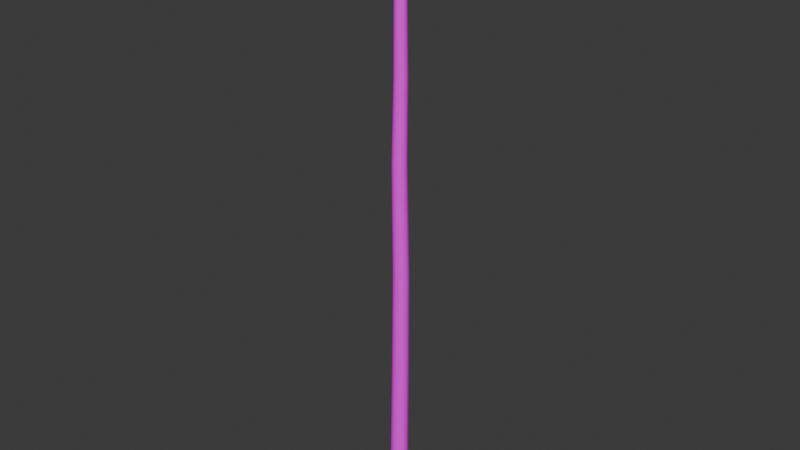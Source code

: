 # Source: starter_magic_wand.blend  (saved by Blender 4.3.34; exported with 4.5.12 LTS)
import bpy
from mathutils import Matrix  # noqa: F401  (used for matrix-valued properties, if any)

bpy.ops.wm.read_factory_settings(use_empty=True)
scene = bpy.context.scene
scene.name = 'Scene'

# ---- collections
col_collection = bpy.data.collections.new('Collection'); scene.collection.children.link(col_collection)

# ---- images (referenced by path relative to the original .blend; pixels are not part of the script)
import os
ASSET_DIR = os.environ.get("B2B_ASSET_DIR", "")  # directory of the original .blend (textures are referenced by path, not embedded)
HERE = os.path.dirname(os.path.abspath(__file__))  # packed textures are extracted next to this script under _unpacked/

def load_image(name, relpath, width, height, colorspace="sRGB"):
    """Load a texture the original file referenced (path relative to the .blend, or extracted next to this script)."""
    p = next((c for c in (os.path.join(HERE, relpath), os.path.join(ASSET_DIR, relpath)) if relpath and os.path.exists(c)), "")
    if p:
        img = bpy.data.images.load(p, check_existing=True)
        img.name = name
    else:  # same state as the original file: an image datablock whose file is absent (Cycles renders it pink)
        img = bpy.data.images.new(name, width, height)
        img.source = "FILE"
        img.filepath = "//" + (relpath or name)
    img.colorspace_settings.name = colorspace
    return img
img_starter_magic_wand_texture = load_image('Starter Magic Wand Texture', 'Starter Magic Wand Texture.png', 1024, 1024, 'sRGB')

# ---- materials (node trees are filled in below, after node groups)
mat_wand = bpy.data.materials.new('Wand')
mat_wand.alpha_threshold = 0.0
mat_wand.roughness = 0.5
mat_wand.line_color = (0.0, 0.0, 0.0, 1.0)

# ---- node groups
ng_smooth_by_angle = bpy.data.node_groups.new('Smooth by Angle', 'GeometryNodeTree')
_s = ng_smooth_by_angle.interface.new_socket(name='Mesh', in_out='OUTPUT', socket_type='NodeSocketGeometry')
_s = ng_smooth_by_angle.interface.new_socket(name='Mesh', in_out='INPUT', socket_type='NodeSocketGeometry')
_s = ng_smooth_by_angle.interface.new_socket(name='Angle', in_out='INPUT', socket_type='NodeSocketFloat')
_s.subtype = 'ANGLE'
_s.default_value = 0.5236
_s.min_value = 0.0
_s.max_value = 3.142
_s.description = 'Maximum face angle for smooth edges'
_s = ng_smooth_by_angle.interface.new_socket(name='Ignore Sharpness', in_out='INPUT', socket_type='NodeSocketBool')
_s.force_non_field = True
ng_smooth_by_angle.description = 'Set the sharpness of mesh edges based on the angle between the neighboring faces'
ng_smooth_by_angle.is_modifier = True
_N = ng_smooth_by_angle.nodes; _L = ng_smooth_by_angle.links
n0 = _N.new('GeometryNodeSetShadeSmooth'); n0.name = 'Set Shade Smooth'; n0.location = (120, -80)
n0.domain = 'EDGE'
n1 = _N.new('GeometryNodeSetShadeSmooth'); n1.name = 'Set Shade Smooth.001'; n1.location = (300, -80)
n2 = _N.new('NodeGroupOutput'); n2.name = 'Group Output'; n2.location = (480, -80)
n3 = _N.new('GeometryNodeInputMeshEdgeAngle'); n3.name = 'Edge Angle'; n3.location = (-440, -240)
n4 = _N.new('NodeGroupInput'); n4.name = 'Group Input'; n4.location = (-80, -80)
n5 = _N.new('GeometryNodeInputEdgeSmooth'); n5.name = 'Is Edge Smooth'; n5.location = (-260, -120)
n6 = _N.new('GeometryNodeInputShadeSmooth'); n6.name = 'Is Shade Smooth'; n6.location = (-440, -397)
n7 = _N.new('FunctionNodeCompare'); n7.name = 'Compare'; n7.location = (-260, -260)
n7.operation = 'LESS_EQUAL'
n7.inputs[6].default_value = (0.0, 0.0, 0.0, 0.0)
n7.inputs[7].default_value = (0.0, 0.0, 0.0, 0.0)
n8 = _N.new('FunctionNodeBooleanMath'); n8.name = 'Boolean Math.001'; n8.location = (-80, -260)
n9 = _N.new('NodeGroupInput'); n9.name = 'Group Input.001'; n9.location = (-440, -329)
n10 = _N.new('NodeGroupInput'); n10.name = 'Group Input.002'; n10.location = (-259, -189)
n11 = _N.new('FunctionNodeBooleanMath'); n11.name = 'Boolean Math'; n11.location = (-80, -149)
n11.operation = 'OR'
n12 = _N.new('FunctionNodeBooleanMath'); n12.name = 'Boolean Math.002'; n12.location = (-260, -380)
n12.operation = 'OR'
n13 = _N.new('NodeGroupInput'); n13.name = 'Group Input.003'; n13.location = (-440, -460)
_L.new(n3.outputs[0], n7.inputs[0])
_L.new(n1.outputs[0], n2.inputs[0])
_L.new(n9.outputs[1], n7.inputs[1])
_L.new(n7.outputs[0], n8.inputs[0])
_L.new(n4.outputs[0], n0.inputs[0])
_L.new(n0.outputs[0], n1.inputs[0])
_L.new(n8.outputs[0], n0.inputs[2])
_L.new(n10.outputs[2], n11.inputs[1])
_L.new(n5.outputs[0], n11.inputs[0])
_L.new(n11.outputs[0], n0.inputs[1])
_L.new(n13.outputs[2], n12.inputs[1])
_L.new(n6.outputs[0], n12.inputs[0])
_L.new(n12.outputs[0], n8.inputs[1])
n2.is_active_output = True

# ---- material node trees
mat_wand.use_nodes = True; mat_wand.node_tree.nodes.clear()
_N = mat_wand.node_tree.nodes; _L = mat_wand.node_tree.links
n0 = _N.new('ShaderNodeOutputMaterial'); n0.name = 'Material Output'; n0.location = (300, 300)
n1 = _N.new('ShaderNodeBsdfPrincipled'); n1.name = 'Principled BSDF'; n1.location = (10, 300)
n1.inputs[2].default_value = 1.0
n1.inputs[3].default_value = 1.45
n2 = _N.new('ShaderNodeTexImage'); n2.name = 'Image Texture'; n2.location = (-297, 275)
n2.image = img_starter_magic_wand_texture
_L.new(n1.outputs[0], n0.inputs[0])
_L.new(n2.outputs[0], n1.inputs[0])
n0.is_active_output = True

# ---- world
world_world = bpy.data.worlds.new('World'); scene.world = world_world
world_world.use_nodes = True; world_world.node_tree.nodes.clear()
_N = world_world.node_tree.nodes; _L = world_world.node_tree.links
n0 = _N.new('ShaderNodeOutputWorld'); n0.name = 'World Output'; n0.location = (300, 300)
n1 = _N.new('ShaderNodeBackground'); n1.name = 'Background'; n1.location = (10, 300)
n1.inputs[0].default_value = (0.05088, 0.05088, 0.05088, 1.0)
_L.new(n1.outputs[0], n0.inputs[0])
n0.is_active_output = True
world_world.color = (0.05088, 0.05088, 0.05088)
world_world.sun_shadow_jitter_overblur = 0.0

# ---- meshes
me_cylinder = bpy.data.meshes.new('Cylinder')
me_cylinder.from_pydata([(1.594e-09, 0.364, 1.0), (0.182, 0.3152, 1.0), (0.3152, 0.182, 1.0), (0.364, -1.729e-10, 1.0), (0.3152, -0.182, 1.0), (0.182, -0.3152, 1.0), (1.594e-09, -0.364, 1.0), (-0.182, -0.3152, 1.0), (-0.3152, -0.182, 1.0), (-0.364, -1.729e-10, 1.0), (-0.3152, 0.182, 1.0), (-0.182, 0.3152, 1.0), (0.197, 0.2069, 13.99), (0.05063, 0.2461, 13.99), (0.3042, 0.09972, 13.99), (0.3435, -0.04669, 13.99), (0.3042, -0.1931, 13.99), (0.197, -0.3003, 13.99), (0.05063, -0.3395, 13.99), (-0.09579, -0.3003, 13.99), (-0.203, -0.1931, 13.99), (-0.2422, -0.04669, 13.99), (-0.203, 0.09972, 13.99), (-0.09579, 0.2069, 13.99), (0.1025, 0.1776, 23.88), (0.0488, 0.08452, 24.04), (0.08633, 0.1495, 23.97), (3.122e-06, 0.2051, 23.88), (3.146e-06, 0.1727, 23.97), (3.151e-06, 0.0976, 24.04), (0.1776, 0.1025, 23.88), (0.08452, 0.0488, 24.04), (0.1495, 0.08633, 23.97), (0.2051, -1.313e-09, 23.88), (0.0976, 2.265e-09, 24.04), (0.1727, -1.275e-10, 23.97), (0.1776, -0.1025, 23.88), (0.08452, -0.0488, 24.04), (0.1495, -0.08633, 23.97), (0.1025, -0.1776, 23.88), (0.0488, -0.08452, 24.04), (0.08633, -0.1495, 23.97), (3.122e-06, -0.2051, 23.88), (3.142e-06, -0.0976, 24.04), (3.143e-06, -0.1727, 23.97), (-0.1025, -0.1776, 23.88), (-0.04879, -0.08452, 24.04), (-0.08633, -0.1495, 23.97), (-0.1776, -0.1025, 23.88), (-0.08452, -0.0488, 24.04), (-0.1495, -0.08633, 23.97), (3.015e-06, -5.254e-09, 24.06), (-0.2051, -1.313e-09, 23.88), (-0.09759, -3.204e-09, 24.04), (-0.1727, -1.837e-09, 23.97), (-0.1776, 0.1025, 23.88), (-0.08452, 0.0488, 24.04), (-0.1495, 0.08633, 23.97), (-0.1025, 0.1776, 23.88), (-0.04879, 0.08452, 24.04), (-0.08633, 0.1495, 23.97), (0.0, 6.333e-08, -1.0), (1.506e-09, 0.3359, -0.6807), (9.313e-10, 0.166, -0.9572), (1.397e-09, 0.289, -0.8404), (-7.451e-09, 6.706e-08, -1.0), (0.168, 0.2909, -0.6807), (0.08301, 0.1438, -0.9572), (0.1445, 0.2503, -0.8404), (6.333e-08, 7.451e-09, -1.0), (0.2909, 0.168, -0.6807), (0.1438, 0.08301, -0.9572), (0.2503, 0.1445, -0.8404), (6.333e-08, 0.0, -1.0), (0.3359, 3.973e-10, -0.6807), (0.166, 0.0, -0.9572), (0.289, 0.0, -0.8404), (6.706e-08, 7.451e-09, -1.0), (0.2909, -0.168, -0.6807), (0.1438, -0.08301, -0.9572), (0.2503, -0.1445, -0.8404), (7.451e-09, -6.333e-08, -1.0), (0.168, -0.2909, -0.6807), (0.08301, -0.1438, -0.9572), (0.1445, -0.2503, -0.8404), (0.0, -6.333e-08, -1.0), (1.506e-09, -0.3359, -0.6807), (9.313e-10, -0.166, -0.9572), (1.397e-09, -0.289, -0.8404), (7.451e-09, -6.706e-08, -1.0), (-0.168, -0.2909, -0.6807), (-0.08301, -0.1438, -0.9572), (-0.1445, -0.2503, -0.8404), (-6.333e-08, -7.451e-09, -1.0), (-0.2909, -0.168, -0.6807), (-0.1438, -0.08301, -0.9572), (-0.2503, -0.1445, -0.8404), (-6.333e-08, 0.0, -1.0), (-0.3359, 3.973e-10, -0.6807), (-0.166, 0.0, -0.9572), (-0.289, 0.0, -0.8404), (-6.706e-08, -7.451e-09, -1.0), (-0.2909, 0.168, -0.6807), (-0.1438, 0.08301, -0.9572), (-0.2503, 0.1445, -0.8404), (-7.451e-09, 6.333e-08, -1.0), (-0.168, 0.2909, -0.6807), (-0.08301, 0.1438, -0.9572), (-0.1445, 0.2503, -0.8404), (-0.09996, -0.3092, 5.33), (0.01636, -0.382, 9.66), (-0.09951, -0.2662, 9.66), (-0.2245, -0.1847, 5.33), (0.07017, -0.3548, 5.33), (0.1746, -0.4244, 9.66), (0.2403, -0.3092, 5.33), (0.3329, -0.382, 9.66), (0.3648, -0.1847, 5.33), (0.4488, -0.2662, 9.66), (0.4104, -0.01455, 5.33), (0.4912, -0.1079, 9.66), (-0.09996, 0.2801, 5.33), (0.01636, 0.1663, 9.66), (0.1746, 0.2087, 9.66), (0.07017, 0.3257, 5.33), (0.3329, 0.1663, 9.66), (0.2403, 0.2801, 5.33), (0.3648, 0.1556, 5.33), (0.4488, 0.05039, 9.66), (-0.2245, 0.1556, 5.33), (-0.09951, 0.05039, 9.66), (-0.2701, -0.01455, 5.33), (-0.1419, -0.1079, 9.66), (0.1943, 0.1795, 20.58), (0.2069, 0.2239, 17.28), (0.0751, 0.2592, 17.28), (0.07715, 0.2109, 20.58), (0.2801, 0.09369, 20.58), (0.3034, 0.1274, 17.28), (-0.05669, 0.2239, 17.28), (-0.04002, 0.1795, 20.58), (0.3115, -0.02347, 20.58), (0.3387, -0.004343, 17.28), (0.2801, -0.1406, 20.58), (0.3034, -0.1361, 17.28), (0.1943, -0.2264, 20.58), (0.2069, -0.2326, 17.28), (0.07715, -0.2578, 20.58), (0.0751, -0.2679, 17.28), (-0.04002, -0.2264, 20.58), (-0.05669, -0.2326, 17.28), (-0.1258, -0.1406, 20.58), (-0.1532, -0.1361, 17.28), (-0.1572, -0.02347, 20.58), (-0.1885, -0.004343, 17.28), (-0.1258, 0.09369, 20.58), (-0.1532, 0.1274, 17.28)], [], [(106, 11, 0, 62), (70, 2, 3, 74), (74, 3, 4, 78), (78, 4, 5, 82), (82, 5, 6, 86), (86, 6, 7, 90), (90, 7, 8, 94), (94, 8, 9, 98), (98, 9, 10, 102), (102, 10, 11, 106), (111, 110, 19, 20), (66, 1, 2, 70), (62, 0, 1, 66), (147, 145, 39, 42), (110, 114, 18, 19), (114, 116, 17, 18), (116, 118, 16, 17), (118, 120, 15, 16), (123, 122, 23, 13), (125, 123, 13, 12), (120, 128, 14, 15), (122, 130, 22, 23), (128, 125, 12, 14), (130, 132, 21, 22), (132, 111, 20, 21), (137, 133, 24, 30), (141, 137, 30, 33), (136, 140, 58, 27), (155, 153, 52, 55), (149, 147, 42, 45), (143, 141, 33, 36), (140, 155, 55, 58), (151, 149, 45, 48), (145, 143, 36, 39), (153, 151, 48, 52), (24, 27, 28, 26), (26, 28, 29, 25), (25, 29, 51), (30, 24, 26, 32), (32, 26, 25, 31), (31, 25, 51), (33, 30, 32, 35), (35, 32, 31, 34), (34, 31, 51), (36, 33, 35, 38), (38, 35, 34, 37), (37, 34, 51), (39, 36, 38, 41), (41, 38, 37, 40), (40, 37, 51), (42, 39, 41, 44), (44, 41, 40, 43), (43, 40, 51), (45, 42, 44, 47), (47, 44, 43, 46), (46, 43, 51), (48, 45, 47, 50), (50, 47, 46, 49), (49, 46, 51), (52, 48, 50, 54), (54, 50, 49, 53), (53, 49, 51), (55, 52, 54, 57), (57, 54, 53, 56), (56, 53, 51), (58, 55, 57, 60), (60, 57, 56, 59), (59, 56, 51), (27, 58, 60, 28), (28, 60, 59, 29), (29, 59, 51), (133, 136, 27, 24), (62, 66, 68, 64), (64, 68, 67, 63), (63, 67, 65, 61), (66, 70, 72, 68), (68, 72, 71, 67), (67, 71, 69, 65), (70, 74, 76, 72), (72, 76, 75, 71), (71, 75, 73, 69), (74, 78, 80, 76), (76, 80, 79, 75), (75, 79, 77, 73), (78, 82, 84, 80), (80, 84, 83, 79), (79, 83, 81, 77), (82, 86, 88, 84), (84, 88, 87, 83), (83, 87, 85, 81), (86, 90, 92, 88), (88, 92, 91, 87), (87, 91, 89, 85), (90, 94, 96, 92), (92, 96, 95, 91), (91, 95, 93, 89), (94, 98, 100, 96), (96, 100, 99, 95), (95, 99, 97, 93), (98, 102, 104, 100), (100, 104, 103, 99), (99, 103, 101, 97), (102, 106, 108, 104), (104, 108, 107, 103), (103, 107, 105, 101), (106, 62, 64, 108), (108, 64, 63, 107), (107, 63, 61, 105), (61, 65, 69, 73, 77, 81, 85, 89, 93, 97, 101, 105), (9, 8, 112, 131), (131, 112, 111, 132), (10, 9, 131, 129), (129, 131, 132, 130), (2, 1, 126, 127), (127, 126, 125, 128), (11, 10, 129, 121), (121, 129, 130, 122), (3, 2, 127, 119), (119, 127, 128, 120), (1, 0, 124, 126), (126, 124, 123, 125), (0, 11, 121, 124), (124, 121, 122, 123), (4, 3, 119, 117), (117, 119, 120, 118), (5, 4, 117, 115), (115, 117, 118, 116), (6, 5, 115, 113), (113, 115, 116, 114), (7, 6, 113, 109), (109, 113, 114, 110), (8, 7, 109, 112), (112, 109, 110, 111), (12, 13, 135, 134), (134, 135, 136, 133), (21, 20, 152, 154), (154, 152, 151, 153), (17, 16, 144, 146), (146, 144, 143, 145), (20, 19, 150, 152), (152, 150, 149, 151), (23, 22, 156, 139), (139, 156, 155, 140), (16, 15, 142, 144), (144, 142, 141, 143), (19, 18, 148, 150), (150, 148, 147, 149), (22, 21, 154, 156), (156, 154, 153, 155), (13, 23, 139, 135), (135, 139, 140, 136), (15, 14, 138, 142), (142, 138, 137, 141), (14, 12, 134, 138), (138, 134, 133, 137), (18, 17, 146, 148), (148, 146, 145, 147)])
me_cylinder.polygons.foreach_set('use_smooth', [True] * 157)
_uv = me_cylinder.uv_layers.new(name='UVMap')
_uv.uv.foreach_set('vector', [0.02661, 0.9792, 0.02549, 0.9128, 0.03204, 0.9134, 0.03266, 0.9797, 0.05197, 0.9916, 0.05097, 0.9242, 0.05752, 0.9242, 0.05801, 0.9917, 0.05801, 0.9917, 0.05752, 0.9242, 0.06508, 0.9242, 0.06499, 0.9916, 0.06499, 0.9916, 0.06508, 0.9242, 0.07162, 0.9242, 0.07103, 0.9916, 0.0053, 0.9889, 0.004836, 0.9214, 0.01138, 0.9215, 0.01134, 0.9889, 0.01134, 0.9889, 0.01138, 0.9215, 0.01894, 0.9215, 0.01832, 0.989, 0.01832, 0.989, 0.01894, 0.9215, 0.02549, 0.9215, 0.02436, 0.989, 0.07222, 0.9889, 0.07162, 0.9215, 0.07817, 0.9215, 0.07826, 0.9889, 0.07826, 0.9889, 0.07817, 0.9215, 0.08573, 0.9215, 0.08524, 0.9889, 0.08524, 0.9889, 0.08573, 0.9215, 0.09227, 0.9215, 0.09128, 0.9889, 0.01796, 0.5741, 0.01227, 0.5741, 0.01831, 0.4004, 0.02358, 0.4004, 0.03963, 0.9797, 0.03959, 0.9134, 0.04614, 0.9127, 0.04567, 0.9791, 0.03266, 0.9797, 0.03204, 0.9134, 0.03959, 0.9134, 0.03963, 0.9797, 0.01335, 0.1359, 0.009139, 0.1359, 0.01385, 0.003704, 0.01754, 0.003735, 0.01227, 0.5741, 0.005693, 0.5741, 0.01223, 0.4004, 0.01831, 0.4004, 0.005693, 0.5741, -8.04e-10, 0.574, 0.006967, 0.4003, 0.01223, 0.4004, 0.07162, 0.5768, 0.06593, 0.5768, 0.06409, 0.4031, 0.06936, 0.4031, 0.06593, 0.5768, 0.05936, 0.5769, 0.05801, 0.4031, 0.06409, 0.4031, 0.03871, 0.57, 0.03301, 0.5695, 0.02739, 0.3983, 0.03266, 0.3987, 0.04528, 0.57, 0.03871, 0.57, 0.03266, 0.3987, 0.03874, 0.3987, 0.05936, 0.5769, 0.05366, 0.5769, 0.05274, 0.4031, 0.05801, 0.4031, 0.08958, 0.5741, 0.08389, 0.5741, 0.08524, 0.4004, 0.09051, 0.4004, 0.05097, 0.5694, 0.04528, 0.57, 0.03874, 0.3987, 0.044, 0.3982, 0.08389, 0.5741, 0.07732, 0.574, 0.07916, 0.4004, 0.08524, 0.4004, 0.07732, 0.574, 0.07162, 0.574, 0.07389, 0.4003, 0.07916, 0.4004, 0.04183, 0.1373, 0.03762, 0.1377, 0.03343, 0.007183, 0.03712, 0.006814, 0.05666, 0.1387, 0.05245, 0.1387, 0.05278, 0.006446, 0.05647, 0.006449, 0.03276, 0.1378, 0.02854, 0.1374, 0.02549, 0.006871, 0.02918, 0.007205, 0.08659, 0.1359, 0.08172, 0.1359, 0.08252, 0.003727, 0.08678, 0.00374, 0.01822, 0.136, 0.01335, 0.1359, 0.01754, 0.003735, 0.0218, 0.003756, 0.06153, 0.1387, 0.05666, 0.1387, 0.05647, 0.006449, 0.06073, 0.006437, 0.0908, 0.1359, 0.08659, 0.1359, 0.08678, 0.00374, 0.09047, 0.003739, 0.02243, 0.136, 0.01822, 0.136, 0.0218, 0.003756, 0.02549, 0.003761, 0.06574, 0.1386, 0.06153, 0.1387, 0.06073, 0.006437, 0.06442, 0.006412, 0.08172, 0.1359, 0.0775, 0.1359, 0.07883, 0.003705, 0.08252, 0.003727, 0.03343, 0.007183, 0.02918, 0.007205, 0.02949, 0.003344, 0.03308, 0.003326, 0.03308, 0.003326, 0.02949, 0.003344, 0.03026, 0.0001861, 0.03228, 0.000176, 0.103, 0.0299, 0.102, 0.03165, 0.09937, 0.02882, 0.03712, 0.006814, 0.03343, 0.007183, 0.03308, 0.003326, 0.03618, 0.003014, 0.03618, 0.003014, 0.03308, 0.003326, 0.03228, 0.000176, 0.03404, -2.949e-08, 0.103, 0.02788, 0.103, 0.0299, 0.09937, 0.02882, 0.05647, 0.006449, 0.05278, 0.006446, 0.05369, 0.002735, 0.05679, 0.002738, 0.1038, 0.02419, 0.1056, 0.02728, 0.103, 0.02788, 0.102, 0.02613, 0.102, 0.02613, 0.103, 0.02788, 0.09937, 0.02882, 0.06073, 0.006437, 0.05647, 0.006449, 0.05679, 0.002738, 0.06038, 0.002727, 0.06038, 0.002727, 0.05679, 0.002738, 0.05757, 5.905e-06, 0.05959, -5.976e-08, 0.1002, 0.02512, 0.102, 0.02613, 0.09937, 0.02882, 0.06442, 0.006412, 0.06073, 0.006437, 0.06038, 0.002727, 0.06349, 0.002706, 0.0971, 0.0224, 0.1007, 0.0224, 0.1002, 0.02512, 0.09821, 0.02512, 0.09821, 0.02512, 0.1002, 0.02512, 0.09937, 0.02882, 0.01754, 0.003735, 0.01385, 0.003704, 0.01479, 9.335e-08, 0.01789, 2.652e-05, 0.09403, 0.02419, 0.0971, 0.0224, 0.09821, 0.02512, 0.09648, 0.02613, 0.09648, 0.02613, 0.09821, 0.02512, 0.09937, 0.02882, 0.0218, 0.003756, 0.01754, 0.003735, 0.01789, 2.652e-05, 0.02148, 4.413e-05, 0.09228, 0.02728, 0.09403, 0.02419, 0.09648, 0.02613, 0.09549, 0.02788, 0.09549, 0.02788, 0.09648, 0.02613, 0.09937, 0.02882, 0.02549, 0.003761, 0.0218, 0.003756, 0.02148, 4.413e-05, 0.02458, 4.821e-05, 0.09231, 0.03086, 0.09228, 0.02728, 0.09549, 0.02788, 0.0955, 0.0299, 0.0955, 0.0299, 0.09549, 0.02788, 0.09937, 0.02882, 0.08252, 0.003727, 0.07883, 0.003705, 0.07976, -1.082e-07, 0.08287, 1.859e-05, 0.09411, 0.03396, 0.09231, 0.03086, 0.0955, 0.0299, 0.09652, 0.03165, 0.09652, 0.03165, 0.0955, 0.0299, 0.09937, 0.02882, 0.08678, 0.00374, 0.08252, 0.003727, 0.08287, 1.859e-05, 0.08645, 2.914e-05, 0.09721, 0.03575, 0.09411, 0.03396, 0.09652, 0.03165, 0.09827, 0.03266, 0.09827, 0.03266, 0.09652, 0.03165, 0.09937, 0.02882, 0.09047, 0.003739, 0.08678, 0.00374, 0.08645, 2.914e-05, 0.08956, 2.871e-05, 0.1008, 0.03575, 0.09721, 0.03575, 0.09827, 0.03266, 0.1003, 0.03266, 0.1003, 0.03266, 0.09827, 0.03266, 0.09937, 0.02882, 0.02918, 0.007205, 0.02549, 0.006871, 0.02639, 0.003063, 0.02949, 0.003344, 0.1038, 0.03396, 0.1008, 0.03575, 0.1003, 0.03266, 0.102, 0.03165, 0.102, 0.03165, 0.1003, 0.03266, 0.09937, 0.02882, 0.03762, 0.1377, 0.03276, 0.1378, 0.02918, 0.007205, 0.03343, 0.007183, 0.03266, 0.9797, 0.03963, 0.9797, 0.03917, 0.9857, 0.03317, 0.9857, 0.1145, 0.008198, 0.1145, 0.0142, 0.1091, 0.01292, 0.1091, 0.009475, 0.1091, 0.009475, 0.1091, 0.01292, 0.1025, 0.0112, 0.1025, 0.0112, 0.03963, 0.9797, 0.04567, 0.9791, 0.04437, 0.9852, 0.03917, 0.9857, 0.1145, 0.0142, 0.1115, 0.0194, 0.1074, 0.01591, 0.1091, 0.01292, 0.1091, 0.01292, 0.1074, 0.01591, 0.1025, 0.0112, 0.1025, 0.0112, 0.05197, 0.9916, 0.05801, 0.9917, 0.05852, 0.998, 0.05332, 0.998, 0.1115, 0.0194, 0.1063, 0.0224, 0.1044, 0.01763, 0.1074, 0.01591, 0.1074, 0.01591, 0.1044, 0.01763, 0.1025, 0.0112, 0.1025, 0.0112, 0.05801, 0.9917, 0.06499, 0.9916, 0.06452, 0.998, 0.05852, 0.998, 0.1063, 0.0224, 0.1004, 0.0224, 0.101, 0.01763, 0.1044, 0.01763, 0.1044, 0.01763, 0.101, 0.01763, 0.1025, 0.0112, 0.1025, 0.0112, 0.06499, 0.9916, 0.07103, 0.9916, 0.06971, 0.998, 0.06452, 0.998, 0.1004, 0.0224, 0.09525, 0.0194, 0.09806, 0.01591, 0.101, 0.01763, 0.101, 0.01763, 0.09806, 0.01591, 0.1025, 0.0112, 0.1025, 0.0112, 0.0053, 0.9889, 0.01134, 0.9889, 0.0118, 0.9953, 0.006601, 0.9953, 0.09525, 0.0194, 0.09228, 0.0142, 0.09635, 0.01292, 0.09806, 0.01591, 0.09806, 0.01591, 0.09635, 0.01292, 0.1025, 0.0112, 0.1025, 0.0112, 0.01134, 0.9889, 0.01832, 0.989, 0.0178, 0.9953, 0.0118, 0.9953, 0.0118, 0.9953, 0.0178, 0.9953, 0.0165, 1.0, 0.01305, 1.0, 0.09635, 0.01292, 0.09635, 0.009475, 0.1025, 0.0112, 0.1025, 0.0112, 0.01832, 0.989, 0.02436, 0.989, 0.023, 0.9954, 0.0178, 0.9953, 0.09228, 0.008198, 0.09525, 0.003001, 0.09806, 0.006489, 0.09635, 0.009475, 0.09635, 0.009475, 0.09806, 0.006489, 0.1025, 0.0112, 0.1025, 0.0112, 0.07222, 0.9889, 0.07826, 0.9889, 0.07873, 0.9953, 0.07353, 0.9953, 0.09525, 0.003001, 0.1004, -4.411e-10, 0.101, 0.004765, 0.09806, 0.006489, 0.09806, 0.006489, 0.101, 0.004765, 0.1025, 0.0112, 0.1025, 0.0112, 0.07826, 0.9889, 0.08524, 0.9889, 0.08473, 0.9953, 0.07873, 0.9953, 0.1004, -4.411e-10, 0.1063, -6.241e-10, 0.1044, 0.004765, 0.101, 0.004765, 0.101, 0.004765, 0.1044, 0.004765, 0.1025, 0.0112, 0.1025, 0.0112, 0.08524, 0.9889, 0.09128, 0.9889, 0.08993, 0.9953, 0.08473, 0.9953, 0.1063, -6.241e-10, 0.1115, 0.003001, 0.1074, 0.006489, 0.1044, 0.004765, 0.1044, 0.004765, 0.1074, 0.006489, 0.1025, 0.0112, 0.1025, 0.0112, 0.02661, 0.9792, 0.03266, 0.9797, 0.03317, 0.9857, 0.02797, 0.9853, 0.1115, 0.003001, 0.1145, 0.008198, 0.1091, 0.009475, 0.1074, 0.006489, 0.1074, 0.006489, 0.1091, 0.009475, 0.1025, 0.0112, 0.1025, 0.0112, 0.09228, 0.03575, 0.09228, 0.03575, 0.09228, 0.03575, 0.09228, 0.03575, 0.09228, 0.03575, 0.09228, 0.03575, 0.09228, 0.03575, 0.09228, 0.03575, 0.09228, 0.03575, 0.09228, 0.03575, 0.09228, 0.03575, 0.09228, 0.03575, 0.07817, 0.9215, 0.07162, 0.9215, 0.07297, 0.7477, 0.07909, 0.7478, 0.07909, 0.7478, 0.07297, 0.7477, 0.07162, 0.574, 0.07732, 0.574, 0.08573, 0.9215, 0.07817, 0.9215, 0.07909, 0.7478, 0.08616, 0.7478, 0.08616, 0.7478, 0.07909, 0.7478, 0.07732, 0.574, 0.08389, 0.5741, 0.04614, 0.9127, 0.03959, 0.9134, 0.04136, 0.7419, 0.04748, 0.7413, 0.04748, 0.7413, 0.04136, 0.7419, 0.04528, 0.57, 0.05097, 0.5694, 0.09227, 0.9215, 0.08573, 0.9215, 0.08616, 0.7478, 0.09228, 0.7478, 0.09228, 0.7478, 0.08616, 0.7478, 0.08389, 0.5741, 0.08958, 0.5741, 0.05752, 0.9242, 0.05097, 0.9242, 0.05097, 0.7505, 0.05709, 0.7505, 0.05709, 0.7505, 0.05097, 0.7505, 0.05366, 0.5769, 0.05936, 0.5769, 0.03959, 0.9134, 0.03204, 0.9134, 0.0343, 0.7419, 0.04136, 0.7419, 0.04136, 0.7419, 0.0343, 0.7419, 0.03871, 0.57, 0.04528, 0.57, 0.03204, 0.9134, 0.02549, 0.9128, 0.02818, 0.7414, 0.0343, 0.7419, 0.0343, 0.7419, 0.02818, 0.7414, 0.03301, 0.5695, 0.03871, 0.57, 0.06508, 0.9242, 0.05752, 0.9242, 0.05709, 0.7505, 0.06416, 0.7505, 0.06416, 0.7505, 0.05709, 0.7505, 0.05936, 0.5769, 0.06593, 0.5768, 0.07162, 0.9242, 0.06508, 0.9242, 0.06416, 0.7505, 0.07028, 0.7505, 0.07028, 0.7505, 0.06416, 0.7505, 0.06593, 0.5768, 0.07162, 0.5768, 0.01138, 0.9215, 0.004836, 0.9214, 0.003491, 0.7477, 0.009611, 0.7478, 0.009611, 0.7478, 0.003491, 0.7477, -8.04e-10, 0.574, 0.005693, 0.5741, 0.01894, 0.9215, 0.01138, 0.9215, 0.009611, 0.7478, 0.01668, 0.7478, 0.01668, 0.7478, 0.009611, 0.7478, 0.005693, 0.5741, 0.01227, 0.5741, 0.02549, 0.9215, 0.01894, 0.9215, 0.01668, 0.7478, 0.0228, 0.7478, 0.0228, 0.7478, 0.01668, 0.7478, 0.01227, 0.5741, 0.01796, 0.5741, 0.03874, 0.3987, 0.03266, 0.3987, 0.03282, 0.2685, 0.0383, 0.2684, 0.0383, 0.2684, 0.03282, 0.2685, 0.03276, 0.1378, 0.03762, 0.1377, 0.07916, 0.4004, 0.07389, 0.4003, 0.07701, 0.2681, 0.08175, 0.2681, 0.08175, 0.2681, 0.07701, 0.2681, 0.0775, 0.1359, 0.08172, 0.1359, 0.06936, 0.4031, 0.06409, 0.4031, 0.0615, 0.2709, 0.06624, 0.2709, 0.06624, 0.2709, 0.0615, 0.2709, 0.06153, 0.1387, 0.06574, 0.1386, 0.02358, 0.4004, 0.01831, 0.4004, 0.01815, 0.2682, 0.02289, 0.2682, 0.02289, 0.2682, 0.01815, 0.2682, 0.01822, 0.136, 0.02243, 0.136, 0.09051, 0.4004, 0.08524, 0.4004, 0.08722, 0.2682, 0.09196, 0.2682, 0.09196, 0.2682, 0.08722, 0.2682, 0.08659, 0.1359, 0.0908, 0.1359, 0.06409, 0.4031, 0.05801, 0.4031, 0.05603, 0.2709, 0.0615, 0.2709, 0.0615, 0.2709, 0.05603, 0.2709, 0.05666, 0.1387, 0.06153, 0.1387, 0.01831, 0.4004, 0.01223, 0.4004, 0.01268, 0.2681, 0.01815, 0.2682, 0.01815, 0.2682, 0.01268, 0.2681, 0.01335, 0.1359, 0.01822, 0.136, 0.08524, 0.4004, 0.07916, 0.4004, 0.08175, 0.2681, 0.08722, 0.2682, 0.08722, 0.2682, 0.08175, 0.2681, 0.08172, 0.1359, 0.08659, 0.1359, 0.03266, 0.3987, 0.02739, 0.3983, 0.02808, 0.268, 0.03282, 0.2685, 0.03282, 0.2685, 0.02808, 0.268, 0.02854, 0.1374, 0.03276, 0.1378, 0.05801, 0.4031, 0.05274, 0.4031, 0.05129, 0.2709, 0.05603, 0.2709, 0.05603, 0.2709, 0.05129, 0.2709, 0.05245, 0.1387, 0.05666, 0.1387, 0.044, 0.3982, 0.03874, 0.3987, 0.0383, 0.2684, 0.04304, 0.268, 0.04304, 0.268, 0.0383, 0.2684, 0.03762, 0.1377, 0.04183, 0.1373, 0.01223, 0.4004, 0.006967, 0.4003, 0.007937, 0.2681, 0.01268, 0.2681, 0.01268, 0.2681, 0.007937, 0.2681, 0.009139, 0.1359, 0.01335, 0.1359])
me_cylinder.materials.append(mat_wand)
me_cylinder.update()

# ---- objects
ob_cylinder = bpy.data.objects.new('Cylinder', me_cylinder)

# ---- transforms, parenting, visibility, modifiers, constraints
ob_cylinder.location = (0.0, 0.0, 0.0)
_m = ob_cylinder.modifiers.new('Smooth by Angle', 'NODES')
_m.node_group = ng_smooth_by_angle
_gi = [s.identifier for s in ng_smooth_by_angle.interface.items_tree if s.item_type == 'SOCKET' and s.in_out == 'INPUT']
_m[_gi[1]] = 1.047  # Angle
_m.use_pin_to_last = True
_m.show_group_selector = False

# ---- collection membership
col_collection.objects.link(ob_cylinder)

# ---- scene / render settings (as saved in the file)
scene.frame_start = 1; scene.frame_end = 250; scene.frame_set(4)
scene.render.engine = 'CYCLES'
scene.cycles.bake_type = 'DIFFUSE'
bpy.context.view_layer.update()

# ---- added for rendering (the .blend has no active camera and no usable light): camera, sun
cam_auto = bpy.data.cameras.new('AutoCamera')
cam_auto.lens = 50.0
cam_auto.sensor_width = 36.0
cam_auto.clip_end = 1000.0
ob_auto_camera = bpy.data.objects.new('AutoCamera', cam_auto)
scene.collection.objects.link(ob_auto_camera)
ob_auto_camera.location = (23.275, -27.884, 30.0993)
ob_auto_camera.rotation_euler = (1.09748, -7.21219e-08, 0.694738)
scene.camera = ob_auto_camera
light_auto_sun = bpy.data.lights.new('AutoSun', 'SUN')
light_auto_sun.energy = 3.0
light_auto_sun.angle = 0.0523599
ob_auto_sun = bpy.data.objects.new('AutoSun', light_auto_sun)
scene.collection.objects.link(ob_auto_sun)
ob_auto_sun.rotation_euler = (0.872665, 0.174533, 0.523599)
bpy.context.view_layer.update()

